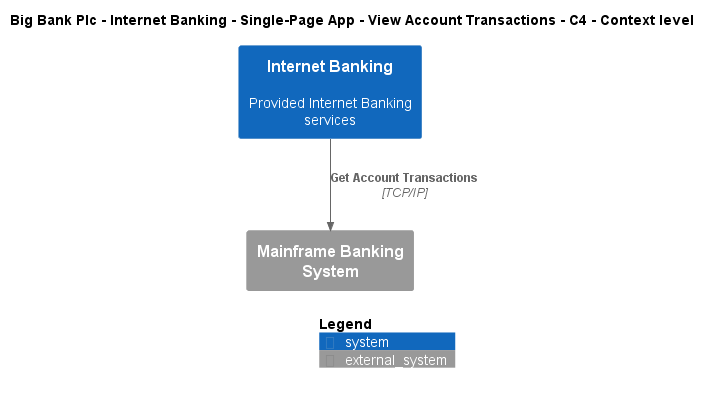

The diagram above was rendered by PlantUML. Its source (embedded in the PNG):
@startuml
!include ..\..\..\..\..\..\..\.c4s\C4_Context.puml

AddElementTag("c4interflow:lifecycle:new", $bgColor=green, $fontColor=#ffffff, $borderColor=green, $shadowing="False")
AddElementTag("c4interflow:lifecycle:changed", $bgColor=orange, $fontColor=#ffffff, $borderColor=orange, $shadowing="False")
AddElementTag("c4interflow:lifecycle:removed", $bgColor=red, $fontColor=#ffffff, $borderColor=red, $shadowing="False")

AddRelTag("c4interflow:lifecycle:new", $textColor=green, $lineColor=green)
AddRelTag("c4interflow:lifecycle:changed", $textColor=orange, $lineColor=orange)
AddRelTag("c4interflow:lifecycle:removed", $textColor=red, $lineColor=red)

SHOW_PERSON_PORTRAIT()
LAYOUT_TOP_DOWN()

skinparam linetype polyline

title Big Bank Plc - Internet Banking - Single-Page App - View Account Transactions - C4 - Context level

System(BigBankPlc.SoftwareSystems.InternetBanking, "Internet Banking", "Provided Internet Banking services")
System_Ext(BigBankPlc.SoftwareSystems.MainframeBankingSystem, "Mainframe Banking System", "")

Rel(BigBankPlc.SoftwareSystems.InternetBanking, BigBankPlc.SoftwareSystems.MainframeBankingSystem, "Get Account Transactions", "TCP/IP", $tags="protocol:tcp/ip")


SHOW_LEGEND()
@enduml